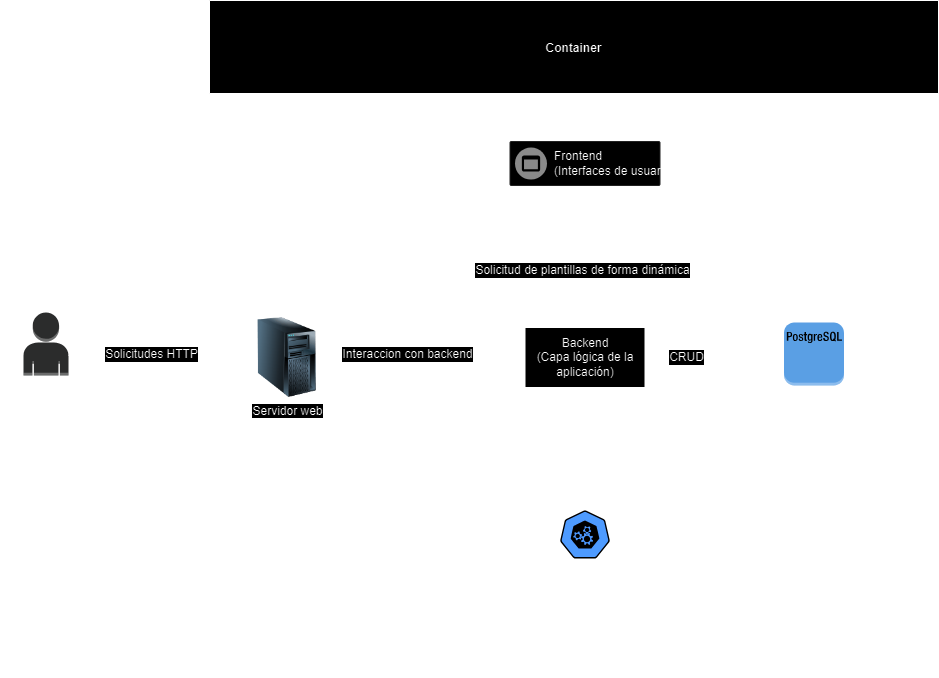

The diagram above was exported from draw.io. Its source (the exported page's mxGraphModel, read from the mxfile embedded in the PNG):
<mxGraphModel dx="2074" dy="1230" grid="0" gridSize="10" guides="1" tooltips="1" connect="1" arrows="1" fold="1" page="0" pageScale="1" pageWidth="827" pageHeight="1169" math="0" shadow="0">
  <root>
    <mxCell id="0" />
    <mxCell id="1" parent="0" />
    <mxCell id="9uRycT1TCDyBLbWmX5Kk-2" value="Usuario&lt;div&gt;(Navegador web)&lt;/div&gt;" style="outlineConnect=0;dashed=0;verticalLabelPosition=bottom;verticalAlign=top;align=center;html=1;shape=mxgraph.aws3.user;fillColor=#D2D3D3;gradientColor=none;" vertex="1" parent="1">
      <mxGeometry x="-348" y="138" width="45" height="63" as="geometry" />
    </mxCell>
    <mxCell id="9uRycT1TCDyBLbWmX5Kk-12" value="" style="endArrow=classic;html=1;rounded=0;fontSize=12;startSize=8;endSize=8;curved=1;exitX=1;exitY=0.68;exitDx=0;exitDy=0;exitPerimeter=0;" edge="1" parent="1" source="9uRycT1TCDyBLbWmX5Kk-2" target="9uRycT1TCDyBLbWmX5Kk-4">
      <mxGeometry width="50" height="50" relative="1" as="geometry">
        <mxPoint x="-88" y="-13" as="sourcePoint" />
        <mxPoint x="-53" y="42" as="targetPoint" />
      </mxGeometry>
    </mxCell>
    <mxCell id="9uRycT1TCDyBLbWmX5Kk-13" value="Solicitudes HTTP" style="edgeLabel;html=1;align=center;verticalAlign=middle;resizable=0;points=[];fontSize=12;" vertex="1" connectable="0" parent="9uRycT1TCDyBLbWmX5Kk-12">
      <mxGeometry x="0.1278" y="2" relative="1" as="geometry">
        <mxPoint x="-19" as="offset" />
      </mxGeometry>
    </mxCell>
    <mxCell id="9uRycT1TCDyBLbWmX5Kk-23" value="Container" style="swimlane;startSize=93;" vertex="1" parent="1">
      <mxGeometry x="-162" y="-174" width="729" height="677" as="geometry" />
    </mxCell>
    <mxCell id="9uRycT1TCDyBLbWmX5Kk-18" value="API OpenAI" style="aspect=fixed;sketch=0;html=1;dashed=0;whitespace=wrap;verticalLabelPosition=bottom;verticalAlign=top;fillColor=#2875E2;strokeColor=#ffffff;points=[[0.005,0.63,0],[0.1,0.2,0],[0.9,0.2,0],[0.5,0,0],[0.995,0.63,0],[0.72,0.99,0],[0.5,1,0],[0.28,0.99,0]];shape=mxgraph.kubernetes.icon2;prIcon=api" vertex="1" parent="9uRycT1TCDyBLbWmX5Kk-23">
      <mxGeometry x="350.5" y="510" width="50" height="48" as="geometry" />
    </mxCell>
    <mxCell id="9uRycT1TCDyBLbWmX5Kk-6" value="Backend&lt;div&gt;(Capa lógica de la aplicación)&lt;/div&gt;" style="rounded=0;whiteSpace=wrap;html=1;" vertex="1" parent="9uRycT1TCDyBLbWmX5Kk-23">
      <mxGeometry x="315.5" y="327" width="120" height="60" as="geometry" />
    </mxCell>
    <mxCell id="9uRycT1TCDyBLbWmX5Kk-20" value="" style="endArrow=classic;html=1;rounded=0;fontSize=12;startSize=8;endSize=8;curved=1;exitX=0.5;exitY=1;exitDx=0;exitDy=0;entryX=0.5;entryY=0;entryDx=0;entryDy=0;entryPerimeter=0;" edge="1" parent="9uRycT1TCDyBLbWmX5Kk-23" source="9uRycT1TCDyBLbWmX5Kk-6" target="9uRycT1TCDyBLbWmX5Kk-18">
      <mxGeometry width="50" height="50" relative="1" as="geometry">
        <mxPoint x="290.5" y="258" as="sourcePoint" />
        <mxPoint x="340.5" y="136" as="targetPoint" />
      </mxGeometry>
    </mxCell>
    <mxCell id="9uRycT1TCDyBLbWmX5Kk-10" value="Base de datos&lt;div&gt;(Sistema de base de datos PostrgeSQL)&lt;/div&gt;" style="outlineConnect=0;dashed=0;verticalLabelPosition=bottom;verticalAlign=top;align=center;html=1;shape=mxgraph.aws3.postgre_sql_instance;fillColor=#2E73B8;gradientColor=none;" vertex="1" parent="9uRycT1TCDyBLbWmX5Kk-23">
      <mxGeometry x="574.5" y="322" width="60" height="63" as="geometry" />
    </mxCell>
    <mxCell id="9uRycT1TCDyBLbWmX5Kk-16" value="" style="endArrow=classic;html=1;rounded=0;fontSize=12;startSize=8;endSize=8;curved=1;entryX=0;entryY=0.5;entryDx=0;entryDy=0;entryPerimeter=0;" edge="1" parent="9uRycT1TCDyBLbWmX5Kk-23" source="9uRycT1TCDyBLbWmX5Kk-6" target="9uRycT1TCDyBLbWmX5Kk-10">
      <mxGeometry width="50" height="50" relative="1" as="geometry">
        <mxPoint x="355.5" y="437" as="sourcePoint" />
        <mxPoint x="405.5" y="387" as="targetPoint" />
      </mxGeometry>
    </mxCell>
    <mxCell id="9uRycT1TCDyBLbWmX5Kk-22" value="CRUD" style="edgeLabel;html=1;align=center;verticalAlign=middle;resizable=0;points=[];fontSize=12;" vertex="1" connectable="0" parent="9uRycT1TCDyBLbWmX5Kk-16">
      <mxGeometry x="-0.4092" y="-1" relative="1" as="geometry">
        <mxPoint as="offset" />
      </mxGeometry>
    </mxCell>
    <mxCell id="9uRycT1TCDyBLbWmX5Kk-7" value="" style="strokeColor=#dddddd;shadow=1;strokeWidth=1;rounded=1;absoluteArcSize=1;arcSize=2;" vertex="1" parent="9uRycT1TCDyBLbWmX5Kk-23">
      <mxGeometry x="300.5" y="141" width="150" height="44" as="geometry" />
    </mxCell>
    <mxCell id="9uRycT1TCDyBLbWmX5Kk-8" value="Frontend&lt;br&gt;(Interfaces de usuario)" style="sketch=0;dashed=0;connectable=0;html=1;fillColor=#757575;strokeColor=none;shape=mxgraph.gcp2.frontend_platform_services;part=1;labelPosition=right;verticalLabelPosition=middle;align=left;verticalAlign=middle;spacingLeft=5;fontSize=12;" vertex="1" parent="9uRycT1TCDyBLbWmX5Kk-7">
      <mxGeometry y="0.5" width="32" height="32" relative="1" as="geometry">
        <mxPoint x="5" y="-16" as="offset" />
      </mxGeometry>
    </mxCell>
    <mxCell id="9uRycT1TCDyBLbWmX5Kk-17" value="" style="endArrow=classic;html=1;rounded=0;fontSize=12;startSize=8;endSize=8;curved=1;exitX=0.5;exitY=0;exitDx=0;exitDy=0;" edge="1" parent="9uRycT1TCDyBLbWmX5Kk-23" source="9uRycT1TCDyBLbWmX5Kk-6" target="9uRycT1TCDyBLbWmX5Kk-7">
      <mxGeometry width="50" height="50" relative="1" as="geometry">
        <mxPoint x="419.5" y="262" as="sourcePoint" />
        <mxPoint x="469.5" y="212" as="targetPoint" />
      </mxGeometry>
    </mxCell>
    <mxCell id="9uRycT1TCDyBLbWmX5Kk-21" value="Solicitud de plantillas de forma dinámica" style="edgeLabel;html=1;align=center;verticalAlign=middle;resizable=0;points=[];fontSize=12;" vertex="1" connectable="0" parent="9uRycT1TCDyBLbWmX5Kk-17">
      <mxGeometry x="-0.1651" y="3" relative="1" as="geometry">
        <mxPoint y="1" as="offset" />
      </mxGeometry>
    </mxCell>
    <mxCell id="9uRycT1TCDyBLbWmX5Kk-4" value="Servidor web" style="image;html=1;image=img/lib/clip_art/computers/Server_Tower_128x128.png" vertex="1" parent="9uRycT1TCDyBLbWmX5Kk-23">
      <mxGeometry x="37.5" y="317" width="80" height="80" as="geometry" />
    </mxCell>
    <mxCell id="9uRycT1TCDyBLbWmX5Kk-14" value="" style="endArrow=classic;html=1;rounded=0;fontSize=12;startSize=8;endSize=8;curved=1;exitX=1;exitY=0.5;exitDx=0;exitDy=0;entryX=0;entryY=0.5;entryDx=0;entryDy=0;" edge="1" parent="9uRycT1TCDyBLbWmX5Kk-23" source="9uRycT1TCDyBLbWmX5Kk-4" target="9uRycT1TCDyBLbWmX5Kk-6">
      <mxGeometry width="50" height="50" relative="1" as="geometry">
        <mxPoint x="168.5" y="422" as="sourcePoint" />
        <mxPoint x="218.5" y="372" as="targetPoint" />
      </mxGeometry>
    </mxCell>
    <mxCell id="9uRycT1TCDyBLbWmX5Kk-15" value="&lt;div&gt;Interaccion con backend&lt;/div&gt;" style="edgeLabel;html=1;align=center;verticalAlign=middle;resizable=0;points=[];fontSize=12;" vertex="1" connectable="0" parent="9uRycT1TCDyBLbWmX5Kk-14">
      <mxGeometry x="-0.1941" y="4" relative="1" as="geometry">
        <mxPoint as="offset" />
      </mxGeometry>
    </mxCell>
  </root>
</mxGraphModel>